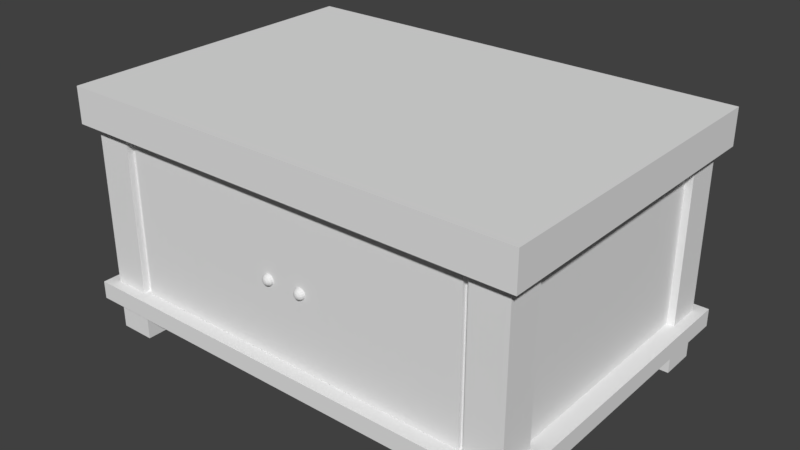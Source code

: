 # Source: Meja_TV.blend  (saved by Blender 2.79.0; exported with 4.5.12 LTS)
import bpy
from mathutils import Matrix  # noqa: F401  (used for matrix-valued properties, if any)

bpy.ops.wm.read_factory_settings(use_empty=True)
scene = bpy.context.scene
scene.name = 'Scene'

# ---- collections
col_collection_1 = bpy.data.collections.new('Collection 1'); scene.collection.children.link(col_collection_1)

# ---- materials (node trees are filled in below, after node groups)
mat_material_002 = bpy.data.materials.new('Material.002')
mat_material_002.alpha_threshold = 0.0
mat_material_002.use_transparent_shadow = False
mat_material_002.roughness = 0.5
mat_material_002.specular_intensity = 0.0

# ---- material node trees

# ---- world
world_world = bpy.data.worlds.new('World'); scene.world = world_world
world_world.color = (0.05088, 0.05088, 0.05088)
world_world.use_sun_shadow = False
world_world.sun_shadow_jitter_overblur = 0.0
world_world.cycles.sampling_method = 'MANUAL'

# ---- meshes
me_cube_019 = bpy.data.meshes.new('Cube.019')
me_cube_019.from_pydata([(-0.65, -0.45, 0.24), (-0.65, -0.45, 0.34), (-0.65, 0.45, 0.24), (-0.65, 0.45, 0.34), (0.65, -0.45, 0.24), (0.65, -0.45, 0.34), (0.65, 0.45, 0.24), (0.65, 0.45, 0.34), (-0.62, 0.32, -0.35), (-0.62, 0.32, 0.25), (-0.62, 0.42, -0.35), (-0.62, 0.42, 0.25), (-0.52, 0.32, -0.35), (-0.52, 0.32, 0.25), (-0.52, 0.42, -0.35), (-0.52, 0.42, 0.25), (-0.65, -0.45, -0.26), (-0.65, -0.45, -0.21), (-0.65, 0.45, -0.26), (-0.65, 0.45, -0.21), (0.65, -0.45, -0.26), (0.65, -0.45, -0.21), (0.65, 0.45, -0.26), (0.65, 0.45, -0.21), (-0.6, -0.4, -0.21), (-0.6, -0.4, 0.24), (-0.6, 0.3, -0.21), (-0.6, 0.3, 0.24), (-0.5, -0.4, -0.21), (-0.5, -0.4, 0.24), (-0.5, 0.3, -0.21), (-0.5, 0.3, 0.24), (-0.6, 0.3, -0.21), (-0.6, 0.3, 0.24), (-0.6, 0.4, -0.21), (-0.6, 0.4, 0.24), (0.6, 0.3, -0.21), (0.6, 0.3, 0.24), (0.6, 0.4, -0.21), (0.6, 0.4, 0.24), (-0.02, -0.4, -0.21), (-0.02, -0.4, 0.24), (-0.02, 0.3, -0.21), (-0.02, 0.3, 0.24), (0.02, -0.4, -0.21), (0.02, -0.4, 0.24), (0.02, 0.3, -0.21), (0.02, 0.3, 0.24), (-0.62, -0.42, -0.35), (-0.62, -0.42, 0.25), (-0.62, -0.32, -0.35), (-0.62, -0.32, 0.25), (-0.52, -0.42, -0.35), (-0.52, -0.42, 0.25), (-0.52, -0.32, -0.35), (-0.52, -0.32, 0.25), (0.52, 0.32, -0.35), (0.52, 0.32, 0.25), (0.52, 0.42, -0.35), (0.52, 0.42, 0.25), (0.62, 0.32, -0.35), (0.62, 0.32, 0.25), (0.62, 0.42, -0.35), (0.62, 0.42, 0.25), (0.52, -0.42, -0.35), (0.52, -0.42, 0.25), (0.52, -0.32, -0.35), (0.52, -0.32, 0.25), (0.62, -0.42, -0.35), (0.62, -0.42, 0.25), (0.62, -0.32, -0.35), (0.62, -0.32, 0.25), (0.5, -0.4, -0.21), (0.5, -0.4, 0.24), (0.5, 0.3, -0.21), (0.5, 0.3, 0.24), (0.6, -0.4, -0.21), (0.6, -0.4, 0.24), (0.6, 0.3, -0.21), (0.6, 0.3, 0.24)], [], [(0, 1, 3, 2), (2, 3, 7, 6), (6, 7, 5, 4), (4, 5, 1, 0), (2, 6, 4, 0), (7, 3, 1, 5), (8, 9, 11, 10), (10, 11, 15, 14), (14, 15, 13, 12), (12, 13, 9, 8), (10, 14, 12, 8), (15, 11, 9, 13), (16, 17, 19, 18), (18, 19, 23, 22), (22, 23, 21, 20), (20, 21, 17, 16), (18, 22, 20, 16), (23, 19, 17, 21), (24, 25, 27, 26), (40, 41, 43, 42), (30, 31, 29, 28), (28, 29, 25, 24), (32, 33, 35, 34), (34, 35, 39, 38), (38, 39, 37, 36), (36, 37, 33, 32), (46, 47, 45, 44), (44, 45, 41, 40), (48, 49, 51, 50), (50, 51, 55, 54), (54, 55, 53, 52), (52, 53, 49, 48), (50, 54, 52, 48), (55, 51, 49, 53), (56, 57, 59, 58), (58, 59, 63, 62), (62, 63, 61, 60), (60, 61, 57, 56), (58, 62, 60, 56), (63, 59, 57, 61), (64, 65, 67, 66), (66, 67, 71, 70), (70, 71, 69, 68), (68, 69, 65, 64), (66, 70, 68, 64), (71, 67, 65, 69), (72, 73, 75, 74), (78, 79, 77, 76), (76, 77, 73, 72)])
_uv = me_cube_019.uv_layers.new(name='UVMap')
_uv.uv.foreach_set('vector', [0.9673, 0.4428, 0.9878, 0.4428, 0.9878, 0.7699, 0.9673, 0.7699, 0.9673, 0.04317, 0.9673, 0.0795, 0.7016, 0.0795, 0.7016, 0.04317, 0.7016, 0.7699, 0.6812, 0.7699, 0.6812, 0.4428, 0.7016, 0.4428, 0.7016, 0.4428, 0.7016, 0.4065, 0.9673, 0.4065, 0.9673, 0.4428, 0.9673, 0.7699, 0.7016, 0.7699, 0.7016, 0.4428, 0.9673, 0.4428, 0.7016, 0.0795, 0.9673, 0.0795, 0.9673, 0.4065, 0.7016, 0.4065, 0.1802, 0.1182, 0.3028, 0.1182, 0.3028, 0.1545, 0.1802, 0.1545, 0.1802, 0.1545, 0.3028, 0.1545, 0.3028, 0.1909, 0.1802, 0.1909, 0.1802, 0.1909, 0.3028, 0.1909, 0.3028, 0.2272, 0.1802, 0.2272, 0.1802, 0.08188, 0.3028, 0.08188, 0.3028, 0.1182, 0.1802, 0.1182, 0.1597, 0.1182, 0.1597, 0.08188, 0.1802, 0.08188, 0.1802, 0.1182, 0.3232, 0.08188, 0.3232, 0.1182, 0.3028, 0.1182, 0.3028, 0.08188, 0.3966, 0.3955, 0.3863, 0.3955, 0.3863, 0.06848, 0.3966, 0.06848, 0.3966, 0.7588, 0.3966, 0.7407, 0.6623, 0.7407, 0.6623, 0.7588, 0.6623, 0.06848, 0.6725, 0.06848, 0.6725, 0.3955, 0.6623, 0.3955, 0.6623, 0.3955, 0.6623, 0.4137, 0.3966, 0.4137, 0.3966, 0.3955, 0.3966, 0.06848, 0.6623, 0.06848, 0.6623, 0.3955, 0.3966, 0.3955, 0.6623, 0.7407, 0.3966, 0.7407, 0.3966, 0.4137, 0.6623, 0.4137, 0.3219, 0.7897, 0.3219, 0.9532, 0.1788, 0.9532, 0.1788, 0.7897, 0.2132, 0.2654, 0.2132, 0.4289, 0.07018, 0.4289, 0.07018, 0.2654, 0.4854, 0.7897, 0.4854, 0.9532, 0.3423, 0.9532, 0.3423, 0.7897, 0.3423, 0.7897, 0.3423, 0.9532, 0.3219, 0.9532, 0.3219, 0.7897, 0.7406, 0.9537, 0.7406, 0.7902, 0.761, 0.7902, 0.761, 0.9537, 0.761, 0.9537, 0.761, 0.7902, 0.9858, 0.7902, 0.9858, 0.9537, 0.4953, 0.9537, 0.4953, 0.7902, 0.5158, 0.7902, 0.5158, 0.9537, 0.5158, 0.9537, 0.5158, 0.7902, 0.7406, 0.7902, 0.7406, 0.9537, 0.3645, 0.2654, 0.3645, 0.4289, 0.2214, 0.4289, 0.2214, 0.2654, 0.2214, 0.2654, 0.2214, 0.4289, 0.2132, 0.4289, 0.2132, 0.2654, 0.1802, 0.1182, 0.3028, 0.1182, 0.3028, 0.1545, 0.1802, 0.1545, 0.1802, 0.1545, 0.3028, 0.1545, 0.3028, 0.1909, 0.1802, 0.1909, 0.1802, 0.1909, 0.3028, 0.1909, 0.3028, 0.2272, 0.1802, 0.2272, 0.1802, 0.08188, 0.3028, 0.08188, 0.3028, 0.1182, 0.1802, 0.1182, 0.1597, 0.1182, 0.1597, 0.08188, 0.1802, 0.08188, 0.1802, 0.1182, 0.3232, 0.08188, 0.3232, 0.1182, 0.3028, 0.1182, 0.3028, 0.08188, 0.1802, 0.1182, 0.3028, 0.1182, 0.3028, 0.1545, 0.1802, 0.1545, 0.1802, 0.1545, 0.3028, 0.1545, 0.3028, 0.1909, 0.1802, 0.1909, 0.1802, 0.1909, 0.3028, 0.1909, 0.3028, 0.2272, 0.1802, 0.2272, 0.1802, 0.08188, 0.3028, 0.08188, 0.3028, 0.1182, 0.1802, 0.1182, 0.1597, 0.1182, 0.1597, 0.08188, 0.1802, 0.08188, 0.1802, 0.1182, 0.3232, 0.08188, 0.3232, 0.1182, 0.3028, 0.1182, 0.3028, 0.08188, 0.1802, 0.1182, 0.3028, 0.1182, 0.3028, 0.1545, 0.1802, 0.1545, 0.1802, 0.1545, 0.3028, 0.1545, 0.3028, 0.1909, 0.1802, 0.1909, 0.1802, 0.1909, 0.3028, 0.1909, 0.3028, 0.2272, 0.1802, 0.2272, 0.1802, 0.08188, 0.3028, 0.08188, 0.3028, 0.1182, 0.1802, 0.1182, 0.1597, 0.1182, 0.1597, 0.08188, 0.1802, 0.08188, 0.1802, 0.1182, 0.3232, 0.08188, 0.3232, 0.1182, 0.3028, 0.1182, 0.3028, 0.08188, 0.3219, 0.7897, 0.3219, 0.9532, 0.1788, 0.9532, 0.1788, 0.7897, 0.4854, 0.7897, 0.4854, 0.9532, 0.3423, 0.9532, 0.3423, 0.7897, 0.3423, 0.7897, 0.3423, 0.9532, 0.3219, 0.9532, 0.3219, 0.7897])
me_cube_019.materials.append(mat_material_002)
me_cube_019.use_remesh_preserve_volume = False
me_cube_019.use_remesh_preserve_attributes = False
me_cube_019.use_mirror_vertex_groups = False
me_cube_019.update()
me_cube_000 = bpy.data.meshes.new('Cube.000')
me_cube_000.from_pydata([(2.98e-08, -0.01, -0.225), (2.98e-08, -0.01, 0.225), (2.98e-08, 0.01, -0.225), (2.98e-08, 0.01, 0.225), (0.5, -0.01, -0.225), (0.5, -0.01, 0.225), (0.5, 0.01, -0.225), (0.5, 0.01, 0.225), (0.4602, -0.02105, -0.01923), (0.4555, -0.02444, -0.01729), (0.4656, -0.01, -0.015), (0.4644, -0.01598, -0.015), (0.461, -0.02105, -0.015), (0.456, -0.02444, -0.015), (0.4644, -0.01, -0.00902), (0.4633, -0.01598, -0.009475), (0.4602, -0.02105, -0.01077), (0.4555, -0.02444, -0.01271), (0.461, -0.01, -0.003951), (0.4602, -0.01598, -0.004792), (0.4578, -0.02105, -0.007187), (0.4542, -0.02444, -0.01077), (0.456, -0.01, -0.0005642), (0.4555, -0.01598, -0.001663), (0.4542, -0.02105, -0.004792), (0.4523, -0.02444, -0.009475), (0.45, -0.02562, -0.015), (0.45, -0.01, 0.0006252), (0.45, -0.01598, -0.0005642), (0.45, -0.02105, -0.003951), (0.45, -0.02444, -0.00902), (0.4633, -0.01598, -0.02052), (0.4644, -0.01, -0.02098), (0.4542, -0.02444, -0.01923), (0.4578, -0.02105, -0.02281), (0.4602, -0.01598, -0.02521), (0.461, -0.01, -0.02605), (0.4523, -0.02444, -0.02052), (0.4542, -0.02105, -0.02521), (0.4555, -0.01598, -0.02834), (0.456, -0.01, -0.02944), (0.45, -0.02444, -0.02098), (0.45, -0.02105, -0.02605), (0.45, -0.01598, -0.02944), (0.45, -0.01, -0.03062), (0.4477, -0.02444, -0.02052), (0.4458, -0.02105, -0.02521), (0.4445, -0.01598, -0.02834), (0.444, -0.01, -0.02944), (0.4458, -0.02444, -0.01923), (0.4422, -0.02105, -0.02281), (0.4398, -0.01598, -0.02521), (0.439, -0.01, -0.02605), (0.4445, -0.02444, -0.01729), (0.4398, -0.02105, -0.01923), (0.4367, -0.01598, -0.02052), (0.4356, -0.01, -0.02098), (0.444, -0.02444, -0.015), (0.439, -0.02105, -0.015), (0.4356, -0.01598, -0.015), (0.4344, -0.01, -0.015), (0.4445, -0.02444, -0.01271), (0.4398, -0.02105, -0.01077), (0.4367, -0.01598, -0.009475), (0.4356, -0.01, -0.00902), (0.4458, -0.02444, -0.01077), (0.4422, -0.02105, -0.007187), (0.4398, -0.01598, -0.004792), (0.439, -0.01, -0.003951), (0.4477, -0.02444, -0.009475), (0.4458, -0.02105, -0.004792), (0.4445, -0.01598, -0.001663), (0.444, -0.01, -0.0005642), (0.1, -0.01, -0.125), (0.1, -0.01, 0.135), (0.4, -0.01, 0.135), (0.4, -0.01, -0.125)], [], [(0, 1, 3, 2), (2, 3, 7, 6), (6, 7, 5, 4), (0, 4, 76, 73), (2, 6, 4, 0), (7, 3, 1, 5), (28, 29, 24, 23), (30, 26, 25), (27, 28, 23, 22), (29, 30, 25, 24), (25, 26, 21), (22, 23, 19, 18), (24, 25, 21, 20), (23, 24, 20, 19), (18, 19, 15, 14), (20, 21, 17, 16), (19, 20, 16, 15), (21, 26, 17), (15, 16, 12, 11), (17, 26, 13), (14, 15, 11, 10), (16, 17, 13, 12), (11, 12, 8, 31), (13, 26, 9), (10, 11, 31, 32), (12, 13, 9, 8), (32, 31, 35, 36), (8, 9, 33, 34), (31, 8, 34, 35), (9, 26, 33), (36, 35, 39, 40), (34, 33, 37, 38), (35, 34, 38, 39), (33, 26, 37), (39, 38, 42, 43), (37, 26, 41), (40, 39, 43, 44), (38, 37, 41, 42), (43, 42, 46, 47), (41, 26, 45), (44, 43, 47, 48), (42, 41, 45, 46), (48, 47, 51, 52), (46, 45, 49, 50), (47, 46, 50, 51), (45, 26, 49), (50, 49, 53, 54), (51, 50, 54, 55), (49, 26, 53), (52, 51, 55, 56), (55, 54, 58, 59), (53, 26, 57), (56, 55, 59, 60), (54, 53, 57, 58), (57, 26, 61), (60, 59, 63, 64), (58, 57, 61, 62), (59, 58, 62, 63), (64, 63, 67, 68), (62, 61, 65, 66), (63, 62, 66, 67), (61, 26, 65), (67, 66, 70, 71), (65, 26, 69), (68, 67, 71, 72), (66, 65, 69, 70), (71, 70, 29, 28), (69, 26, 30), (72, 71, 28, 27), (70, 69, 30, 29), (76, 75, 74, 73), (5, 1, 74, 75), (4, 5, 75, 76), (1, 0, 73, 74)])
_uv = me_cube_000.uv_layers.new(name='UVMap')
_uv.uv.foreach_set('vector', [0.2308, 0.7447, 0.3762, 0.7447, 0.3762, 0.7562, 0.2308, 0.7562, 0.2244, 0.7447, 0.07898, 0.7447, 0.07898, 0.4575, 0.2244, 0.4575, 0.2308, 0.446, 0.3762, 0.446, 0.3762, 0.4575, 0.2308, 0.4575, 0.2308, 0.7447, 0.2308, 0.4575, 0.2631, 0.5149, 0.2631, 0.6872, 0.2244, 0.7447, 0.2244, 0.4575, 0.2308, 0.4575, 0.2308, 0.7447, 0.07898, 0.4575, 0.07898, 0.7447, 0.07251, 0.7447, 0.07251, 0.4575, 0.3518, 0.1267, 0.3536, 0.1261, 0.354, 0.1279, 0.3525, 0.1297, 0.355, 0.1255, 0.3564, 0.1249, 0.3553, 0.1264, 0.3493, 0.1278, 0.3518, 0.1267, 0.3525, 0.1297, 0.3506, 0.1324, 0.3536, 0.1261, 0.355, 0.1255, 0.3553, 0.1264, 0.354, 0.1279, 0.3553, 0.1264, 0.3564, 0.1249, 0.3557, 0.127, 0.3506, 0.1324, 0.3525, 0.1297, 0.3539, 0.132, 0.3527, 0.1356, 0.354, 0.1279, 0.3553, 0.1264, 0.3557, 0.127, 0.3549, 0.1293, 0.3525, 0.1297, 0.354, 0.1279, 0.3549, 0.1293, 0.3539, 0.132, 0.3527, 0.1356, 0.3539, 0.132, 0.3556, 0.1332, 0.3553, 0.1371, 0.3549, 0.1293, 0.3557, 0.127, 0.3562, 0.1274, 0.3559, 0.13, 0.3539, 0.132, 0.3549, 0.1293, 0.3559, 0.13, 0.3556, 0.1332, 0.3557, 0.127, 0.3564, 0.1249, 0.3562, 0.1274, 0.3556, 0.1332, 0.3559, 0.13, 0.3571, 0.1299, 0.3574, 0.133, 0.3562, 0.1274, 0.3564, 0.1249, 0.3567, 0.1274, 0.3553, 0.1371, 0.3556, 0.1332, 0.3574, 0.133, 0.3579, 0.1371, 0.3559, 0.13, 0.3562, 0.1274, 0.3567, 0.1274, 0.3571, 0.1299, 0.3574, 0.133, 0.3571, 0.1299, 0.3581, 0.1291, 0.3591, 0.1317, 0.3567, 0.1274, 0.3564, 0.1249, 0.3572, 0.1269, 0.3579, 0.1371, 0.3574, 0.133, 0.3591, 0.1317, 0.3604, 0.1352, 0.3571, 0.1299, 0.3567, 0.1274, 0.3572, 0.1269, 0.3581, 0.1291, 0.3604, 0.1352, 0.3591, 0.1317, 0.3604, 0.1294, 0.3623, 0.1318, 0.3581, 0.1291, 0.3572, 0.1269, 0.3576, 0.1262, 0.3589, 0.1276, 0.3591, 0.1317, 0.3581, 0.1291, 0.3589, 0.1276, 0.3604, 0.1294, 0.3572, 0.1269, 0.3564, 0.1249, 0.3576, 0.1262, 0.3623, 0.1318, 0.3604, 0.1294, 0.361, 0.1263, 0.3634, 0.1272, 0.3589, 0.1276, 0.3576, 0.1262, 0.3578, 0.1253, 0.3593, 0.1258, 0.3604, 0.1294, 0.3589, 0.1276, 0.3593, 0.1258, 0.361, 0.1263, 0.3576, 0.1262, 0.3564, 0.1249, 0.3578, 0.1253, 0.361, 0.1263, 0.3593, 0.1258, 0.3593, 0.1237, 0.361, 0.1231, 0.3578, 0.1253, 0.3564, 0.1249, 0.3578, 0.1243, 0.3634, 0.1272, 0.361, 0.1263, 0.361, 0.1231, 0.3634, 0.1222, 0.3593, 0.1258, 0.3578, 0.1253, 0.3578, 0.1243, 0.3593, 0.1237, 0.361, 0.1231, 0.3593, 0.1237, 0.3588, 0.1219, 0.3603, 0.1201, 0.3578, 0.1243, 0.3564, 0.1249, 0.3576, 0.1234, 0.3634, 0.1222, 0.361, 0.1231, 0.3603, 0.1201, 0.3622, 0.1177, 0.3593, 0.1237, 0.3578, 0.1243, 0.3576, 0.1234, 0.3588, 0.1219, 0.3622, 0.1177, 0.3603, 0.1201, 0.359, 0.1179, 0.3603, 0.1144, 0.3588, 0.1219, 0.3576, 0.1234, 0.3572, 0.1227, 0.358, 0.1205, 0.3603, 0.1201, 0.3588, 0.1219, 0.358, 0.1205, 0.359, 0.1179, 0.3576, 0.1234, 0.3564, 0.1249, 0.3572, 0.1227, 0.358, 0.1205, 0.3572, 0.1227, 0.3567, 0.1224, 0.3569, 0.1198, 0.359, 0.1179, 0.358, 0.1205, 0.3569, 0.1198, 0.3573, 0.1167, 0.3572, 0.1227, 0.3564, 0.1249, 0.3567, 0.1224, 0.3603, 0.1144, 0.359, 0.1179, 0.3573, 0.1167, 0.3578, 0.1125, 0.3573, 0.1167, 0.3569, 0.1198, 0.3558, 0.1198, 0.3554, 0.1167, 0.3567, 0.1224, 0.3564, 0.1249, 0.3561, 0.1224, 0.3578, 0.1125, 0.3573, 0.1167, 0.3554, 0.1167, 0.355, 0.1125, 0.3569, 0.1198, 0.3567, 0.1224, 0.3561, 0.1224, 0.3558, 0.1198, 0.3561, 0.1224, 0.3564, 0.1249, 0.3556, 0.1228, 0.355, 0.1125, 0.3554, 0.1167, 0.3537, 0.118, 0.3524, 0.1143, 0.3558, 0.1198, 0.3561, 0.1224, 0.3556, 0.1228, 0.3547, 0.1207, 0.3554, 0.1167, 0.3558, 0.1198, 0.3547, 0.1207, 0.3537, 0.118, 0.3524, 0.1143, 0.3537, 0.118, 0.3524, 0.1203, 0.3504, 0.1178, 0.3547, 0.1207, 0.3556, 0.1228, 0.3552, 0.1235, 0.3539, 0.1221, 0.3537, 0.118, 0.3547, 0.1207, 0.3539, 0.1221, 0.3524, 0.1203, 0.3556, 0.1228, 0.3564, 0.1249, 0.3552, 0.1235, 0.3524, 0.1203, 0.3539, 0.1221, 0.3535, 0.1241, 0.3517, 0.1234, 0.3552, 0.1235, 0.3564, 0.1249, 0.355, 0.1245, 0.3504, 0.1178, 0.3524, 0.1203, 0.3517, 0.1234, 0.3493, 0.1225, 0.3539, 0.1221, 0.3552, 0.1235, 0.355, 0.1245, 0.3535, 0.1241, 0.3517, 0.1234, 0.3535, 0.1241, 0.3536, 0.1261, 0.3518, 0.1267, 0.355, 0.1245, 0.3564, 0.1249, 0.355, 0.1255, 0.3493, 0.1225, 0.3517, 0.1234, 0.3518, 0.1267, 0.3493, 0.1278, 0.3535, 0.1241, 0.355, 0.1245, 0.355, 0.1255, 0.3536, 0.1261, 0.2631, 0.5149, 0.3471, 0.5149, 0.3471, 0.6872, 0.2631, 0.6872, 0.3762, 0.4575, 0.3762, 0.7447, 0.3471, 0.6872, 0.3471, 0.5149, 0.2308, 0.4575, 0.3762, 0.4575, 0.3471, 0.5149, 0.2631, 0.5149, 0.3762, 0.7447, 0.2308, 0.7447, 0.2631, 0.6872, 0.3471, 0.6872])
me_cube_000.materials.append(mat_material_002)
me_cube_000.use_remesh_preserve_volume = False
me_cube_000.use_remesh_preserve_attributes = False
me_cube_000.use_mirror_vertex_groups = False
me_cube_000.update()
me_cube_003 = bpy.data.meshes.new('Cube.003')
me_cube_003.from_pydata([(-0.5, -0.01, -0.225), (-0.5, -0.01, 0.225), (-0.5, 0.01, -0.225), (-0.5, 0.01, 0.225), (0.0, -0.01, -0.225), (0.0, -0.01, 0.225), (0.0, 0.01, -0.225), (0.0, 0.01, 0.225), (-0.4398, -0.02105, -0.01923), (-0.4445, -0.02444, -0.01729), (-0.4344, -0.01, -0.015), (-0.4356, -0.01598, -0.015), (-0.439, -0.02105, -0.015), (-0.444, -0.02444, -0.015), (-0.4356, -0.01, -0.00902), (-0.4367, -0.01598, -0.009475), (-0.4398, -0.02105, -0.01077), (-0.4445, -0.02444, -0.01271), (-0.439, -0.01, -0.003951), (-0.4398, -0.01598, -0.004792), (-0.4422, -0.02105, -0.007187), (-0.4458, -0.02444, -0.01077), (-0.444, -0.01, -0.0005642), (-0.4445, -0.01598, -0.001663), (-0.4458, -0.02105, -0.004792), (-0.4477, -0.02444, -0.009475), (-0.45, -0.02562, -0.015), (-0.45, -0.01, 0.0006252), (-0.45, -0.01598, -0.0005642), (-0.45, -0.02105, -0.003951), (-0.45, -0.02444, -0.00902), (-0.4367, -0.01598, -0.02052), (-0.4356, -0.01, -0.02098), (-0.4458, -0.02444, -0.01923), (-0.4422, -0.02105, -0.02281), (-0.4398, -0.01598, -0.02521), (-0.439, -0.01, -0.02605), (-0.4477, -0.02444, -0.02052), (-0.4458, -0.02105, -0.02521), (-0.4445, -0.01598, -0.02834), (-0.444, -0.01, -0.02944), (-0.45, -0.02444, -0.02098), (-0.45, -0.02105, -0.02605), (-0.45, -0.01598, -0.02944), (-0.45, -0.01, -0.03062), (-0.4523, -0.02444, -0.02052), (-0.4542, -0.02105, -0.02521), (-0.4555, -0.01598, -0.02834), (-0.456, -0.01, -0.02944), (-0.4542, -0.02444, -0.01923), (-0.4578, -0.02105, -0.02281), (-0.4602, -0.01598, -0.02521), (-0.461, -0.01, -0.02605), (-0.4555, -0.02444, -0.01729), (-0.4602, -0.02105, -0.01923), (-0.4633, -0.01598, -0.02052), (-0.4644, -0.01, -0.02098), (-0.456, -0.02444, -0.015), (-0.461, -0.02105, -0.015), (-0.4644, -0.01598, -0.015), (-0.4656, -0.01, -0.015), (-0.4555, -0.02444, -0.01271), (-0.4602, -0.02105, -0.01077), (-0.4633, -0.01598, -0.009475), (-0.4644, -0.01, -0.00902), (-0.4542, -0.02444, -0.01077), (-0.4578, -0.02105, -0.007187), (-0.4602, -0.01598, -0.004792), (-0.461, -0.01, -0.003951), (-0.4523, -0.02444, -0.009475), (-0.4542, -0.02105, -0.004792), (-0.4555, -0.01598, -0.001663), (-0.456, -0.01, -0.0005642), (-0.4, -0.01, -0.125), (-0.4, -0.01, 0.135), (-0.1, -0.01, 0.135), (-0.1, -0.01, -0.125)], [], [(0, 1, 3, 2), (2, 3, 7, 6), (6, 7, 5, 4), (0, 4, 76, 73), (2, 6, 4, 0), (7, 3, 1, 5), (28, 29, 24, 23), (30, 26, 25), (27, 28, 23, 22), (29, 30, 25, 24), (25, 26, 21), (22, 23, 19, 18), (24, 25, 21, 20), (23, 24, 20, 19), (18, 19, 15, 14), (20, 21, 17, 16), (19, 20, 16, 15), (21, 26, 17), (15, 16, 12, 11), (17, 26, 13), (14, 15, 11, 10), (16, 17, 13, 12), (11, 12, 8, 31), (13, 26, 9), (10, 11, 31, 32), (12, 13, 9, 8), (32, 31, 35, 36), (8, 9, 33, 34), (31, 8, 34, 35), (9, 26, 33), (36, 35, 39, 40), (34, 33, 37, 38), (35, 34, 38, 39), (33, 26, 37), (39, 38, 42, 43), (37, 26, 41), (40, 39, 43, 44), (38, 37, 41, 42), (43, 42, 46, 47), (41, 26, 45), (44, 43, 47, 48), (42, 41, 45, 46), (48, 47, 51, 52), (46, 45, 49, 50), (47, 46, 50, 51), (45, 26, 49), (50, 49, 53, 54), (51, 50, 54, 55), (49, 26, 53), (52, 51, 55, 56), (55, 54, 58, 59), (53, 26, 57), (56, 55, 59, 60), (54, 53, 57, 58), (57, 26, 61), (60, 59, 63, 64), (58, 57, 61, 62), (59, 58, 62, 63), (64, 63, 67, 68), (62, 61, 65, 66), (63, 62, 66, 67), (61, 26, 65), (67, 66, 70, 71), (65, 26, 69), (68, 67, 71, 72), (66, 65, 69, 70), (71, 70, 29, 28), (69, 26, 30), (72, 71, 28, 27), (70, 69, 30, 29), (76, 75, 74, 73), (5, 1, 74, 75), (4, 5, 75, 76), (1, 0, 73, 74)])
_uv = me_cube_003.uv_layers.new(name='UVMap')
_uv.uv.foreach_set('vector', [0.2308, 0.7447, 0.3762, 0.7447, 0.3762, 0.7562, 0.2308, 0.7562, 0.2244, 0.7447, 0.07898, 0.7447, 0.07898, 0.4575, 0.2244, 0.4575, 0.2308, 0.446, 0.3762, 0.446, 0.3762, 0.4575, 0.2308, 0.4575, 0.2308, 0.7447, 0.2308, 0.4575, 0.2631, 0.5149, 0.2631, 0.6872, 0.2244, 0.7447, 0.2244, 0.4575, 0.2308, 0.4575, 0.2308, 0.7447, 0.07898, 0.4575, 0.07898, 0.7447, 0.07251, 0.7447, 0.07251, 0.4575, 0.3518, 0.1267, 0.3536, 0.1261, 0.354, 0.1279, 0.3525, 0.1297, 0.355, 0.1255, 0.3564, 0.1249, 0.3553, 0.1264, 0.3493, 0.1278, 0.3518, 0.1267, 0.3525, 0.1297, 0.3506, 0.1324, 0.3536, 0.1261, 0.355, 0.1255, 0.3553, 0.1264, 0.354, 0.1279, 0.3553, 0.1264, 0.3564, 0.1249, 0.3557, 0.127, 0.3506, 0.1324, 0.3525, 0.1297, 0.3539, 0.132, 0.3527, 0.1356, 0.354, 0.1279, 0.3553, 0.1264, 0.3557, 0.127, 0.3549, 0.1293, 0.3525, 0.1297, 0.354, 0.1279, 0.3549, 0.1293, 0.3539, 0.132, 0.3527, 0.1356, 0.3539, 0.132, 0.3556, 0.1332, 0.3553, 0.1371, 0.3549, 0.1293, 0.3557, 0.127, 0.3562, 0.1274, 0.3559, 0.13, 0.3539, 0.132, 0.3549, 0.1293, 0.3559, 0.13, 0.3556, 0.1332, 0.3557, 0.127, 0.3564, 0.1249, 0.3562, 0.1274, 0.3556, 0.1332, 0.3559, 0.13, 0.3571, 0.1299, 0.3574, 0.133, 0.3562, 0.1274, 0.3564, 0.1249, 0.3567, 0.1274, 0.3553, 0.1371, 0.3556, 0.1332, 0.3574, 0.133, 0.3579, 0.1371, 0.3559, 0.13, 0.3562, 0.1274, 0.3567, 0.1274, 0.3571, 0.1299, 0.3574, 0.133, 0.3571, 0.1299, 0.3581, 0.1291, 0.3591, 0.1317, 0.3567, 0.1274, 0.3564, 0.1249, 0.3572, 0.1269, 0.3579, 0.1371, 0.3574, 0.133, 0.3591, 0.1317, 0.3604, 0.1352, 0.3571, 0.1299, 0.3567, 0.1274, 0.3572, 0.1269, 0.3581, 0.1291, 0.3604, 0.1352, 0.3591, 0.1317, 0.3604, 0.1294, 0.3623, 0.1318, 0.3581, 0.1291, 0.3572, 0.1269, 0.3576, 0.1262, 0.3589, 0.1276, 0.3591, 0.1317, 0.3581, 0.1291, 0.3589, 0.1276, 0.3604, 0.1294, 0.3572, 0.1269, 0.3564, 0.1249, 0.3576, 0.1262, 0.3623, 0.1318, 0.3604, 0.1294, 0.361, 0.1263, 0.3634, 0.1272, 0.3589, 0.1276, 0.3576, 0.1262, 0.3578, 0.1253, 0.3593, 0.1258, 0.3604, 0.1294, 0.3589, 0.1276, 0.3593, 0.1258, 0.361, 0.1263, 0.3576, 0.1262, 0.3564, 0.1249, 0.3578, 0.1253, 0.361, 0.1263, 0.3593, 0.1258, 0.3593, 0.1237, 0.361, 0.1231, 0.3578, 0.1253, 0.3564, 0.1249, 0.3578, 0.1243, 0.3634, 0.1272, 0.361, 0.1263, 0.361, 0.1231, 0.3634, 0.1222, 0.3593, 0.1258, 0.3578, 0.1253, 0.3578, 0.1243, 0.3593, 0.1237, 0.361, 0.1231, 0.3593, 0.1237, 0.3588, 0.1219, 0.3603, 0.1201, 0.3578, 0.1243, 0.3564, 0.1249, 0.3576, 0.1234, 0.3634, 0.1222, 0.361, 0.1231, 0.3603, 0.1201, 0.3622, 0.1177, 0.3593, 0.1237, 0.3578, 0.1243, 0.3576, 0.1234, 0.3588, 0.1219, 0.3622, 0.1177, 0.3603, 0.1201, 0.359, 0.1179, 0.3603, 0.1144, 0.3588, 0.1219, 0.3576, 0.1234, 0.3572, 0.1227, 0.358, 0.1205, 0.3603, 0.1201, 0.3588, 0.1219, 0.358, 0.1205, 0.359, 0.1179, 0.3576, 0.1234, 0.3564, 0.1249, 0.3572, 0.1227, 0.358, 0.1205, 0.3572, 0.1227, 0.3567, 0.1224, 0.3569, 0.1198, 0.359, 0.1179, 0.358, 0.1205, 0.3569, 0.1198, 0.3573, 0.1167, 0.3572, 0.1227, 0.3564, 0.1249, 0.3567, 0.1224, 0.3603, 0.1144, 0.359, 0.1179, 0.3573, 0.1167, 0.3578, 0.1125, 0.3573, 0.1167, 0.3569, 0.1198, 0.3558, 0.1198, 0.3554, 0.1167, 0.3567, 0.1224, 0.3564, 0.1249, 0.3561, 0.1224, 0.3578, 0.1125, 0.3573, 0.1167, 0.3554, 0.1167, 0.355, 0.1125, 0.3569, 0.1198, 0.3567, 0.1224, 0.3561, 0.1224, 0.3558, 0.1198, 0.3561, 0.1224, 0.3564, 0.1249, 0.3556, 0.1228, 0.355, 0.1125, 0.3554, 0.1167, 0.3537, 0.118, 0.3524, 0.1143, 0.3558, 0.1198, 0.3561, 0.1224, 0.3556, 0.1228, 0.3547, 0.1207, 0.3554, 0.1167, 0.3558, 0.1198, 0.3547, 0.1207, 0.3537, 0.118, 0.3524, 0.1143, 0.3537, 0.118, 0.3524, 0.1203, 0.3504, 0.1178, 0.3547, 0.1207, 0.3556, 0.1228, 0.3552, 0.1235, 0.3539, 0.1221, 0.3537, 0.118, 0.3547, 0.1207, 0.3539, 0.1221, 0.3524, 0.1203, 0.3556, 0.1228, 0.3564, 0.1249, 0.3552, 0.1235, 0.3524, 0.1203, 0.3539, 0.1221, 0.3535, 0.1241, 0.3517, 0.1234, 0.3552, 0.1235, 0.3564, 0.1249, 0.355, 0.1245, 0.3504, 0.1178, 0.3524, 0.1203, 0.3517, 0.1234, 0.3493, 0.1225, 0.3539, 0.1221, 0.3552, 0.1235, 0.355, 0.1245, 0.3535, 0.1241, 0.3517, 0.1234, 0.3535, 0.1241, 0.3536, 0.1261, 0.3518, 0.1267, 0.355, 0.1245, 0.3564, 0.1249, 0.355, 0.1255, 0.3493, 0.1225, 0.3517, 0.1234, 0.3518, 0.1267, 0.3493, 0.1278, 0.3535, 0.1241, 0.355, 0.1245, 0.355, 0.1255, 0.3536, 0.1261, 0.2631, 0.5149, 0.3471, 0.5149, 0.3471, 0.6872, 0.2631, 0.6872, 0.3762, 0.4575, 0.3762, 0.7447, 0.3471, 0.6872, 0.3471, 0.5149, 0.2308, 0.4575, 0.3762, 0.4575, 0.3471, 0.5149, 0.2631, 0.5149, 0.3762, 0.7447, 0.2308, 0.7447, 0.2631, 0.6872, 0.3471, 0.6872])
me_cube_003.materials.append(mat_material_002)
me_cube_003.use_remesh_preserve_volume = False
me_cube_003.use_remesh_preserve_attributes = False
me_cube_003.use_mirror_vertex_groups = False
me_cube_003.update()

# ---- objects
ob_meja_tv = bpy.data.objects.new('Meja_TV', me_cube_019)
ob_meja_tv_003 = bpy.data.objects.new('Meja_TV.003', me_cube_000)
ob_meja_tv_001 = bpy.data.objects.new('Meja_TV.001', me_cube_003)

# ---- transforms, parenting, visibility, modifiers, constraints
ob_meja_tv.location = (0.0, 2.384e-07, 0.35)
ob_meja_tv.lineart.crease_threshold = 0.0
ob_meja_tv_003.parent = ob_meja_tv
ob_meja_tv_003.location = (-0.5, -0.4, 0.015)
ob_meja_tv_003.lock_rotation = (True, True, False)
ob_meja_tv_003.lineart.crease_threshold = 0.0
ob_meja_tv_001.parent = ob_meja_tv
ob_meja_tv_001.location = (0.5, -0.4, 0.015)
ob_meja_tv_001.lock_rotation = (True, True, False)
ob_meja_tv_001.lineart.crease_threshold = 0.0

# ---- collection membership
col_collection_1.objects.link(ob_meja_tv)
col_collection_1.objects.link(ob_meja_tv_003)
col_collection_1.objects.link(ob_meja_tv_001)

# ---- scene / render settings (as saved in the file)
scene.frame_start = 1; scene.frame_end = 250; scene.frame_set(1)
scene.render.engine = 'BLENDER_EEVEE_NEXT'
scene.render.resolution_percentage = 50
scene.render.dither_intensity = 0.0
scene.cycles.use_denoising = False
scene.cycles.samples = 128
scene.cycles.sampling_pattern = 'TABULATED_SOBOL'
scene.cycles.use_adaptive_sampling = False
scene.cycles.use_light_tree = False
scene.cycles.blur_glossy = 0.0
scene.cycles.sample_clamp_indirect = 0.0
scene.view_settings.view_transform = 'Standard'
bpy.context.view_layer.update()

# ---- added for rendering (the .blend has no active camera and no usable light): camera, sun
cam_auto = bpy.data.cameras.new('AutoCamera')
cam_auto.lens = 50.0
cam_auto.sensor_width = 36.0
cam_auto.clip_end = 1000.0
ob_auto_camera = bpy.data.objects.new('AutoCamera', cam_auto)
scene.collection.objects.link(ob_auto_camera)
ob_auto_camera.location = (1.59614, -1.91537, 1.62191)
ob_auto_camera.rotation_euler = (1.09748, -7.21219e-08, 0.694738)
scene.camera = ob_auto_camera
light_auto_sun = bpy.data.lights.new('AutoSun', 'SUN')
light_auto_sun.energy = 3.0
light_auto_sun.angle = 0.0523599
ob_auto_sun = bpy.data.objects.new('AutoSun', light_auto_sun)
scene.collection.objects.link(ob_auto_sun)
ob_auto_sun.rotation_euler = (0.872665, 0.174533, 0.523599)
bpy.context.view_layer.update()
